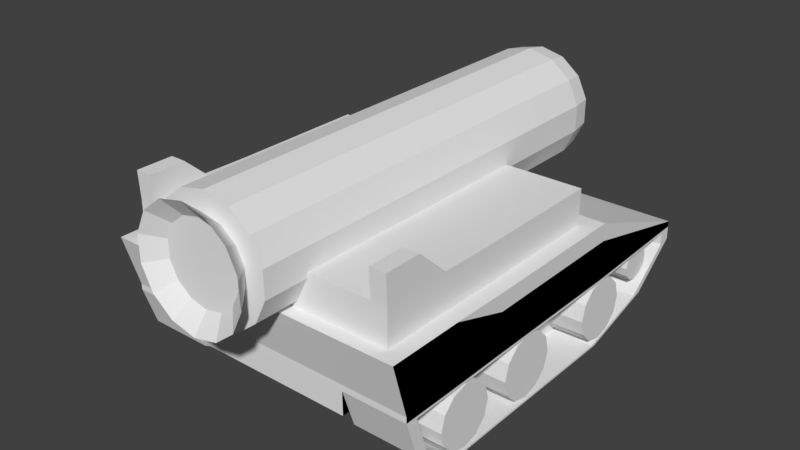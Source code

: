 # Source: tank_2.blend  (saved by Blender 2.79.0; exported with 4.5.12 LTS)
import bpy
from mathutils import Matrix  # noqa: F401  (used for matrix-valued properties, if any)

bpy.ops.wm.read_factory_settings(use_empty=True)
scene = bpy.context.scene
scene.name = 'Scene'

# ---- collections
col_collection_1 = bpy.data.collections.new('Collection 1'); scene.collection.children.link(col_collection_1)
col_collection_2 = bpy.data.collections.new('Collection 2'); scene.collection.children.link(col_collection_2)

# ---- world
world_world = bpy.data.worlds.new('World'); scene.world = world_world
world_world.color = (0.05088, 0.05088, 0.05088)
world_world.use_sun_shadow = False
world_world.sun_shadow_jitter_overblur = 0.0
world_world.cycles.sampling_method = 'MANUAL'

# ---- meshes
me_cube_001 = bpy.data.meshes.new('Cube.001')
me_cube_001.from_pydata([(1.96, -1.0, -1.661), (1.96, -1.0, 0.1797), (1.96, 1.0, -1.661), (1.96, 1.0, 0.1797), (1.96, 2.653, -1.464), (1.96, -1.755, -1.681), (1.96, -1.755, 1.18), (1.96, -2.53, -1.671), (1.96, -2.725, 1.173), (1.96, -0.9994, -1.981), (1.96, 1.001, -1.981), (1.96, 2.653, -1.783), (1.96, -1.755, -2.0), (1.96, -2.53, -1.99), (1.137, -0.9994, -1.981), (1.137, 1.001, -1.981), (1.137, 2.653, -1.783), (1.137, -1.755, -2.0), (1.137, -2.53, -1.99), (1.137, -0.997, -3.247), (1.137, 1.003, -3.247), (1.137, 2.269, -3.05), (1.137, -1.752, -3.267), (1.137, -2.527, -3.257), (1.96, 2.019, -1.54), (1.96, 2.019, -1.859), (1.137, 2.019, -1.859), (1.137, 1.783, -3.125), (1.96, -1.0, -1.661), (1.96, -1.0, 1.13), (1.96, 1.0, -1.661), (1.96, 1.0, 1.13), (1.96, 2.653, -1.464), (1.96, -1.755, -1.681), (1.96, -1.755, 1.18), (1.96, -2.53, -1.671), (1.96, -2.725, 1.173), (1.96, -0.9994, -1.981), (1.96, 1.001, -1.981), (1.96, 2.653, -1.783), (1.96, -1.755, -2.0), (1.96, -2.53, -1.99), (1.137, -0.9994, -1.981), (1.137, 1.001, -1.981), (1.137, 2.653, -1.783), (1.137, -1.755, -2.0), (1.137, -2.53, -1.99), (1.137, -0.997, -3.247), (1.137, 1.003, -3.247), (1.137, 2.269, -3.05), (1.137, -1.752, -3.267), (1.137, -2.527, -3.257), (1.96, -0.9923, -5.779), (1.96, 1.008, -5.779), (1.96, 2.66, -2.494), (1.96, -1.748, -5.799), (1.96, -2.365, -4.096), (1.137, -0.9923, -5.779), (1.137, 1.008, -5.779), (1.137, 2.66, -2.494), (1.137, -1.748, -5.799), (1.137, -2.365, -4.096), (1.96, 2.019, -1.54), (1.96, 2.019, -1.859), (1.137, 2.019, -1.859), (1.137, 1.783, -3.125), (1.96, 2.026, -4.629), (1.137, 2.026, -4.629), (1.96, -0.9994, -1.981), (1.96, 1.001, -1.981), (1.96, 2.653, -1.783), (1.96, -1.755, -2.0), (1.96, -2.53, -1.99), (1.96, -0.9923, -5.779), (1.96, 1.008, -5.779), (1.96, 2.66, -2.494), (1.96, -1.748, -5.799), (1.96, -2.365, -4.096), (1.96, 2.019, -1.859), (1.96, 2.026, -4.629), (1.96, -0.9331, -2.114), (1.96, 0.9442, -2.114), (1.96, 2.496, -1.928), (1.96, -1.642, -2.132), (1.96, -2.37, -2.122), (1.96, -0.9264, -5.679), (1.96, 0.9509, -5.679), (1.96, 2.502, -2.596), (1.96, -1.635, -5.698), (1.96, -2.215, -4.099), (1.96, 1.9, -1.999), (1.96, 1.907, -4.599), (1.402, -0.9331, -2.114), (1.402, 0.9442, -2.114), (1.402, 2.496, -1.928), (1.402, -1.642, -2.132), (1.402, -2.37, -2.122), (1.402, -0.9264, -5.679), (1.402, 0.9509, -5.679), (1.402, 2.502, -2.596), (1.402, -1.635, -5.698), (1.402, -2.215, -4.099), (1.402, 1.9, -1.999), (1.402, 1.907, -4.599), (1.885, 2.241, -2.925), (1.28, 2.241, -2.925), (1.885, 2.21, -3.397), (1.28, 2.21, -3.397), (1.885, 2.128, -3.744), (1.28, 2.128, -3.744), (1.885, 2.015, -3.87), (1.28, 2.015, -3.87), (1.885, 1.902, -3.744), (1.28, 1.902, -3.744), (1.885, 1.82, -3.397), (1.28, 1.82, -3.397), (1.885, 1.789, -2.925), (1.28, 1.789, -2.925), (1.885, 1.82, -2.452), (1.28, 1.82, -2.452), (1.885, 1.902, -2.105), (1.28, 1.902, -2.105), (1.885, 2.015, -1.979), (1.434, 2.015, -1.979), (1.885, 2.128, -2.105), (1.28, 2.128, -2.105), (1.885, 2.21, -2.452), (1.28, 2.21, -2.452), (1.346, 1.479, -3.824), (1.952, 1.479, -3.772), (1.344, 1.426, -2.988), (1.95, 1.426, -2.937), (1.342, 1.28, -2.377), (1.948, 1.28, -2.325), (1.342, 1.08, -2.153), (1.948, 1.08, -2.102), (1.342, 0.8809, -2.377), (1.948, 0.8809, -2.325), (1.344, 0.7349, -2.988), (1.95, 0.7349, -2.937), (1.346, 0.6815, -3.824), (1.952, 0.6815, -3.772), (1.348, 0.7349, -4.659), (1.954, 0.7349, -4.608), (1.35, 0.8809, -5.271), (1.956, 0.8809, -5.219), (1.351, 1.08, -5.494), (1.957, 1.08, -5.443), (1.35, 1.28, -5.271), (1.956, 1.28, -5.219), (1.348, 1.426, -4.659), (1.954, 1.426, -4.608), (1.222, -0.02074, -3.87), (1.939, -0.02074, -3.87), (1.222, -0.07618, -3.003), (1.939, -0.07618, -3.003), (1.222, -0.2276, -2.368), (1.939, -0.2276, -2.368), (1.222, -0.4345, -2.136), (1.939, -0.4345, -2.136), (1.222, -0.6414, -2.368), (1.939, -0.6414, -2.368), (1.222, -0.7929, -3.003), (1.939, -0.7929, -3.003), (1.222, -0.8483, -3.87), (1.939, -0.8483, -3.87), (1.222, -0.7929, -4.737), (1.939, -0.7929, -4.737), (1.222, -0.6414, -5.372), (1.939, -0.6414, -5.372), (1.222, -0.4345, -5.604), (1.939, -0.4345, -5.604), (1.222, -0.2276, -5.372), (1.939, -0.2276, -5.372), (1.222, -0.07618, -4.737), (1.939, -0.07618, -4.737), (1.366, -1.187, -3.872), (1.959, -1.187, -3.872), (1.366, -1.24, -3.04), (1.959, -1.24, -3.04), (1.366, -1.385, -2.431), (1.959, -1.385, -2.431), (1.366, -1.584, -2.208), (1.959, -1.584, -2.208), (1.366, -1.782, -2.431), (1.959, -1.782, -2.431), (1.366, -1.928, -3.04), (1.959, -1.928, -3.04), (1.366, -1.981, -3.872), (1.959, -1.981, -3.872), (1.366, -1.928, -4.705), (1.959, -1.928, -4.705), (1.366, -1.782, -5.314), (1.959, -1.782, -5.314), (1.366, -1.584, -5.537), (1.959, -1.584, -5.537), (1.366, -1.385, -5.314), (1.959, -1.385, -5.314), (1.366, -1.24, -4.705), (1.959, -1.24, -4.705), (1.747, -1.013, 1.133), (1.747, 0.7696, 1.133), (1.747, -1.686, 1.177), (1.747, -2.551, 1.171), (1.747, -1.009, 3.033), (1.747, 0.7735, 3.033), (1.747, -1.682, 3.077), (1.747, -2.547, 3.071), (1.728, 1.0, 1.13), (1.728, 2.653, -1.464), (1.728, -2.53, -1.671), (1.728, -2.725, 1.173), (1.728, 2.653, -1.783), (1.728, -2.53, -1.99), (1.002, 2.653, -1.783), (1.002, -2.53, -1.99), (1.002, 1.003, -3.247), (1.002, -0.997, -3.247), (1.002, 2.269, -3.05), (1.002, -1.752, -3.267), (1.002, -2.527, -3.257), (1.002, 1.783, -3.125), (1.54, 0.7696, 1.133), (1.54, -2.551, 1.171), (1.54, 0.7735, 3.033), (1.54, -1.009, 3.033), (1.54, -1.682, 3.077), (1.54, -2.547, 3.071), (1.747, -2.085, 4.597), (1.747, -2.563, 4.59), (1.54, -2.085, 4.597), (1.54, -2.563, 4.59), (0.0, 1.0, 1.13), (0.0, 2.653, -1.464), (0.0, -2.53, -1.671), (0.0, 2.653, -1.783), (0.0, -2.53, -1.99), (0.0, 2.653, -1.783), (0.0, -2.53, -1.99), (0.0, -0.997, -3.247), (0.0, 2.269, -3.05), (0.0, -1.752, -3.267), (0.0, -2.527, -3.257), (0.0, 1.783, -3.125), (0.0, 0.7696, 1.133), (0.0, 0.7735, 3.033), (0.0, -2.725, 1.173), (0.0, 1.003, -3.247), (0.0, -2.551, 1.171), (0.0, -1.009, 3.033), (0.0, -1.682, 3.077), (0.0, -2.547, 3.071)], [], [(3, 2, 24, 4), (2, 3, 1, 0), (0, 5, 12, 9), (2, 0, 9, 10), (0, 1, 6, 5), (5, 6, 8, 7), (9, 12, 17, 14), (12, 13, 18, 17), (25, 10, 15, 26), (24, 2, 10, 25), (5, 7, 13, 12), (15, 14, 19, 20), (14, 17, 22, 19), (10, 9, 14, 15), (26, 15, 20, 27), (17, 18, 23, 22), (16, 26, 27, 21), (4, 24, 25, 11), (11, 25, 26, 16), (28, 30, 31, 29), (30, 62, 32, 31), (28, 37, 38, 30), (29, 34, 33, 28), (210, 35, 36, 211), (34, 36, 35, 33), (34, 29, 200, 202), (64, 67, 58, 43), (33, 40, 37, 28), (35, 41, 40, 33), (62, 63, 39, 32), (210, 213, 41, 35), (46, 51, 50, 45), (64, 65, 49, 44), (39, 54, 59, 44), (46, 61, 56, 41), (213, 215, 46, 41), (38, 69, 78, 63), (221, 218, 49, 65), (45, 50, 47, 42), (215, 220, 51, 46), (42, 47, 48, 43), (66, 67, 59, 54), (56, 61, 60, 55), (55, 60, 57, 52), (52, 57, 58, 53), (45, 60, 61, 46), (52, 73, 76, 55), (42, 57, 60, 45), (39, 70, 75, 54), (37, 68, 69, 38), (43, 58, 57, 42), (54, 75, 79, 66), (53, 58, 67, 66), (216, 221, 65, 48), (43, 48, 65, 64), (30, 38, 63, 62), (44, 59, 67, 64), (74, 86, 85, 73), (68, 80, 81, 69), (76, 88, 89, 77), (72, 84, 83, 71), (69, 81, 90, 78), (63, 78, 70, 39), (55, 76, 77, 56), (41, 72, 71, 40), (56, 77, 72, 41), (53, 74, 73, 52), (40, 71, 68, 37), (66, 79, 74, 53), (86, 98, 97, 85), (80, 92, 93, 81), (88, 100, 101, 89), (84, 96, 95, 83), (81, 93, 102, 90), (79, 91, 86, 74), (77, 89, 84, 72), (70, 82, 87, 75), (78, 90, 82, 70), (75, 87, 91, 79), (71, 83, 80, 68), (73, 85, 88, 76), (92, 97, 98, 93), (102, 103, 99, 94), (96, 101, 100, 95), (95, 100, 97, 92), (93, 98, 103, 102), (91, 103, 98, 86), (89, 101, 96, 84), (82, 94, 99, 87), (90, 102, 94, 82), (87, 99, 103, 91), (83, 95, 92, 80), (85, 97, 100, 88), (104, 106, 107, 105), (106, 108, 109, 107), (108, 110, 111, 109), (110, 112, 113, 111), (112, 114, 115, 113), (114, 116, 117, 115), (116, 118, 119, 117), (118, 120, 121, 119), (120, 122, 123, 121), (122, 124, 125, 123), (107, 109, 111, 113, 115, 117, 119, 121, 123, 125, 127, 105), (124, 126, 127, 125), (126, 104, 105, 127), (104, 126, 124, 122, 120, 118, 116, 114, 112, 110, 108, 106), (128, 130, 131, 129), (130, 132, 133, 131), (156, 158, 159, 157), (132, 134, 135, 133), (134, 136, 137, 135), (162, 164, 165, 163), (136, 138, 139, 137), (154, 156, 157, 155), (138, 140, 141, 139), (140, 142, 143, 141), (160, 162, 163, 161), (142, 144, 145, 143), (152, 154, 155, 153), (144, 146, 147, 145), (146, 148, 149, 147), (131, 133, 135, 137, 139, 141, 143, 145, 147, 149, 151, 129), (148, 150, 151, 149), (164, 166, 167, 165), (158, 160, 161, 159), (150, 128, 129, 151), (128, 150, 148, 146, 144, 142, 140, 138, 136, 134, 132, 130), (166, 168, 169, 167), (168, 170, 171, 169), (170, 172, 173, 171), (161, 163, 165, 167, 169, 171, 173, 175, 153, 155, 157, 159), (172, 174, 175, 173), (174, 152, 153, 175), (166, 164, 162, 160, 158, 156, 154, 152, 174, 172, 170, 168), (176, 178, 179, 177), (178, 180, 181, 179), (180, 182, 183, 181), (182, 184, 185, 183), (184, 186, 187, 185), (186, 188, 189, 187), (188, 190, 191, 189), (190, 192, 193, 191), (192, 194, 195, 193), (194, 196, 197, 195), (179, 181, 183, 185, 187, 189, 191, 193, 195, 197, 199, 177), (196, 198, 199, 197), (198, 176, 177, 199), (176, 198, 196, 194, 192, 190, 188, 186, 184, 182, 180, 178), (202, 200, 204, 206), (223, 203, 207, 227), (211, 36, 203, 223), (29, 31, 201, 200), (36, 34, 202, 203), (225, 226, 206, 204), (206, 226, 230, 228), (203, 202, 206, 207), (200, 201, 205, 204), (201, 222, 224, 205), (204, 205, 224, 225), (250, 251, 227, 226), (249, 250, 226, 225), (246, 211, 223, 248), (248, 223, 227, 251), (31, 208, 222, 201), (247, 243, 221, 216), (238, 242, 220, 215), (44, 49, 218, 214), (50, 51, 220, 219), (243, 240, 218, 221), (48, 47, 217, 216), (47, 50, 219, 217), (236, 238, 215, 213), (39, 44, 214, 212), (234, 236, 213, 210), (234, 210, 211, 246), (31, 32, 209, 208), (32, 39, 212, 209), (230, 231, 229, 228), (227, 207, 229, 231), (226, 227, 231, 230), (207, 206, 228, 229), (222, 244, 245, 224), (225, 224, 245, 249), (208, 232, 244, 222), (214, 218, 240, 237), (219, 220, 242, 241), (216, 217, 239, 247), (217, 219, 241, 239), (212, 214, 237, 235), (208, 209, 233, 232), (209, 212, 235, 233)])
me_cube_001.use_remesh_preserve_volume = False
me_cube_001.use_remesh_preserve_attributes = False
me_cube_001.use_mirror_vertex_groups = False
me_cube_001.update()
me_cylinder_001 = bpy.data.meshes.new('Cylinder.001')
me_cylinder_001.from_pydata([(1.497e-08, 2.693, 0.7575), (1.497e-08, -2.693, 0.7575), (0.3287, 2.693, 0.6825), (0.3287, -2.693, 0.6825), (0.5923, 2.693, 0.4723), (0.5923, -2.693, 0.4723), (0.7385, 2.693, 0.1686), (0.7385, -2.693, 0.1686), (0.7385, 2.693, -0.1686), (0.7385, -2.693, -0.1686), (0.5923, 2.693, -0.4723), (0.5923, -2.693, -0.4723), (0.3287, 2.693, -0.6825), (0.3287, -2.693, -0.6825), (1.294e-07, 2.693, -0.7575), (1.294e-07, -2.693, -0.7575), (-0.3287, 2.693, -0.6825), (-0.3287, -2.693, -0.6825), (-0.5923, 2.693, -0.4723), (-0.5923, -2.693, -0.4723), (-0.7385, 2.693, -0.1686), (-0.7385, -2.693, -0.1686), (-0.7385, 2.693, 0.1686), (-0.7385, -2.693, 0.1686), (-0.5923, 2.693, 0.4723), (-0.5923, -2.693, 0.4723), (-0.3287, 2.693, 0.6825), (-0.3287, -2.693, 0.6825), (2.017e-08, 2.983, 0.7074), (0.3069, 2.983, 0.6374), (0.5531, 2.983, 0.4411), (0.6897, 2.983, 0.1574), (0.6897, 2.983, -0.1574), (0.5531, 2.983, -0.4411), (0.3069, 2.983, -0.6374), (1.27e-07, 2.983, -0.7074), (-0.3069, 2.983, -0.6374), (-0.5531, 2.983, -0.4411), (-0.6897, 2.983, -0.1574), (-0.6897, 2.983, 0.1574), (-0.5531, 2.983, 0.4411), (-0.3069, 2.983, 0.6374), (3.255e-08, 3.154, 0.5883), (0.2552, 3.154, 0.53), (0.4599, 3.154, 0.3668), (0.5735, 3.154, 0.1309), (0.5735, 3.154, -0.1309), (0.4599, 3.154, -0.3668), (0.2552, 3.154, -0.53), (1.214e-07, 3.154, -0.5883), (-0.2552, 3.154, -0.53), (-0.4599, 3.154, -0.3668), (-0.5735, 3.154, -0.1309), (-0.5735, 3.154, 0.1309), (-0.4599, 3.154, 0.3668), (-0.2552, 3.154, 0.53), (5.28e-08, 3.254, 0.3933), (0.1707, 3.254, 0.3544), (0.3075, 3.254, 0.2452), (0.3835, 3.254, 0.08752), (0.3835, 3.254, -0.08752), (0.3075, 3.254, -0.2452), (0.1707, 3.254, -0.3544), (1.122e-07, 3.254, -0.3933), (-0.1707, 3.254, -0.3544), (-0.3075, 3.254, -0.2452), (-0.3835, 3.254, -0.08752), (-0.3835, 3.254, 0.08752), (-0.3075, 3.254, 0.2452), (-0.1707, 3.254, 0.3544), (0.2167, -2.693, 0.4501), (4.177e-08, -2.693, 0.4995), (0.3906, -2.693, 0.3115), (0.487, -2.693, 0.1112), (0.487, -2.693, -0.1112), (0.3906, -2.693, -0.3115), (0.2167, -2.693, -0.4501), (1.172e-07, -2.693, -0.4995), (-0.2167, -2.693, -0.4501), (-0.3906, -2.693, -0.3115), (-0.487, -2.693, -0.1112), (-0.487, -2.693, 0.1112), (-0.3906, -2.693, 0.3115), (-0.2167, -2.693, 0.4501), (0.3197, -2.967, 0.6639), (3.734e-08, -2.967, 0.7369), (0.5762, -2.967, 0.4595), (0.7184, -2.967, 0.164), (0.7184, -2.967, -0.164), (0.5762, -2.967, -0.4595), (0.3197, -2.967, -0.6639), (1.486e-07, -2.967, -0.7369), (-0.3197, -2.967, -0.6639), (-0.5762, -2.967, -0.4595), (-0.7184, -2.967, -0.164), (-0.7184, -2.967, 0.164), (-0.5762, -2.967, 0.4595), (-0.3197, -2.967, 0.6639), (0.2184, -2.787, 0.4535), (5.317e-08, -2.787, 0.5033), (0.3935, -2.787, 0.3138), (0.4907, -2.787, 0.112), (0.4907, -2.787, -0.112), (0.3935, -2.787, -0.3138), (0.2184, -2.787, -0.4535), (1.292e-07, -2.787, -0.5033), (-0.2184, -2.787, -0.4535), (-0.3935, -2.787, -0.3138), (-0.4907, -2.787, -0.112), (-0.4907, -2.787, 0.112), (-0.3935, -2.787, 0.3138), (-0.2184, -2.787, 0.4535)], [], [(0, 1, 3, 2), (2, 3, 5, 4), (4, 5, 7, 6), (6, 7, 9, 8), (8, 9, 11, 10), (10, 11, 13, 12), (12, 13, 15, 14), (14, 15, 17, 16), (16, 17, 19, 18), (18, 19, 21, 20), (20, 21, 23, 22), (22, 23, 25, 24), (7, 5, 72, 73), (24, 25, 27, 26), (26, 27, 1, 0), (10, 12, 34, 33), (31, 32, 46, 45), (20, 22, 39, 38), (6, 8, 32, 31), (16, 18, 37, 36), (26, 0, 28, 41), (2, 4, 30, 29), (12, 14, 35, 34), (22, 24, 40, 39), (8, 10, 33, 32), (18, 20, 38, 37), (4, 6, 31, 30), (14, 16, 36, 35), (0, 2, 29, 28), (24, 26, 41, 40), (54, 55, 69, 68), (39, 40, 54, 53), (32, 33, 47, 46), (40, 41, 55, 54), (33, 34, 48, 47), (41, 28, 42, 55), (34, 35, 49, 48), (35, 36, 50, 49), (28, 29, 43, 42), (36, 37, 51, 50), (29, 30, 44, 43), (37, 38, 52, 51), (30, 31, 45, 44), (38, 39, 53, 52), (56, 57, 58, 59, 60, 61, 62, 63, 64, 65, 66, 67, 68, 69), (47, 48, 62, 61), (55, 42, 56, 69), (48, 49, 63, 62), (49, 50, 64, 63), (42, 43, 57, 56), (50, 51, 65, 64), (43, 44, 58, 57), (51, 52, 66, 65), (44, 45, 59, 58), (52, 53, 67, 66), (45, 46, 60, 59), (53, 54, 68, 67), (46, 47, 61, 60), (79, 78, 92, 93), (17, 15, 77, 78), (3, 1, 71, 70), (27, 25, 82, 83), (13, 11, 75, 76), (23, 21, 80, 81), (9, 7, 73, 74), (19, 17, 78, 79), (1, 27, 83, 71), (5, 3, 70, 72), (15, 13, 76, 77), (25, 23, 81, 82), (11, 9, 74, 75), (21, 19, 79, 80), (87, 86, 100, 101), (72, 70, 84, 86), (80, 79, 93, 94), (73, 72, 86, 87), (81, 80, 94, 95), (74, 73, 87, 88), (82, 81, 95, 96), (75, 74, 88, 89), (83, 82, 96, 97), (76, 75, 89, 90), (71, 83, 97, 85), (77, 76, 90, 91), (78, 77, 91, 92), (70, 71, 85, 84), (98, 99, 111, 110, 109, 108, 107, 106, 105, 104, 103, 102, 101, 100), (95, 94, 108, 109), (88, 87, 101, 102), (96, 95, 109, 110), (89, 88, 102, 103), (97, 96, 110, 111), (90, 89, 103, 104), (85, 97, 111, 99), (91, 90, 104, 105), (92, 91, 105, 106), (84, 85, 99, 98), (93, 92, 106, 107), (86, 84, 98, 100), (94, 93, 107, 108)])
me_cylinder_001.use_remesh_preserve_volume = False
me_cylinder_001.use_remesh_preserve_attributes = False
me_cylinder_001.use_mirror_vertex_groups = False
me_cylinder_001.update()

# ---- objects
ob_cube = bpy.data.objects.new('Cube', me_cube_001)
ob_cylinder = bpy.data.objects.new('Cylinder', me_cylinder_001)

# ---- transforms, parenting, visibility, modifiers, constraints
ob_cube.location = (1.154, -0.285, -0.7064)
ob_cube.scale = (1.0, 1.0, 0.2386)
ob_cube.lineart.crease_threshold = 0.0
_m = ob_cube.modifiers.new('Mirror', 'MIRROR')
_m.use_clip = True
ob_cylinder.location = (1.154, -0.7021, 0.1336)
ob_cylinder.lineart.crease_threshold = 0.0

# ---- collection membership
col_collection_1.objects.link(ob_cube)
col_collection_2.objects.link(ob_cylinder)

# ---- scene / render settings (as saved in the file)
scene.frame_start = 1; scene.frame_end = 250; scene.frame_set(1)
scene.render.engine = 'BLENDER_EEVEE_NEXT'
scene.render.resolution_percentage = 50
scene.render.dither_intensity = 0.0
scene.cycles.use_denoising = False
scene.cycles.samples = 128
scene.cycles.sampling_pattern = 'TABULATED_SOBOL'
scene.cycles.use_adaptive_sampling = False
scene.cycles.use_light_tree = False
scene.cycles.blur_glossy = 0.0
scene.cycles.sample_clamp_indirect = 0.0
scene.view_settings.view_transform = 'Standard'
bpy.context.view_layer.update()

# ---- added for rendering (the .blend has no active camera and no usable light): camera, sun
cam_auto = bpy.data.cameras.new('AutoCamera')
cam_auto.lens = 50.0
cam_auto.sensor_width = 36.0
cam_auto.clip_end = 1000.0
ob_auto_camera = bpy.data.objects.new('AutoCamera', cam_auto)
scene.collection.objects.link(ob_auto_camera)
ob_auto_camera.location = (8.49588, -9.36868, 5.27367)
ob_auto_camera.rotation_euler = (1.09748, -7.21219e-08, 0.694738)
scene.camera = ob_auto_camera
light_auto_sun = bpy.data.lights.new('AutoSun', 'SUN')
light_auto_sun.energy = 3.0
light_auto_sun.angle = 0.0523599
ob_auto_sun = bpy.data.objects.new('AutoSun', light_auto_sun)
scene.collection.objects.link(ob_auto_sun)
ob_auto_sun.rotation_euler = (0.872665, 0.174533, 0.523599)
bpy.context.view_layer.update()
